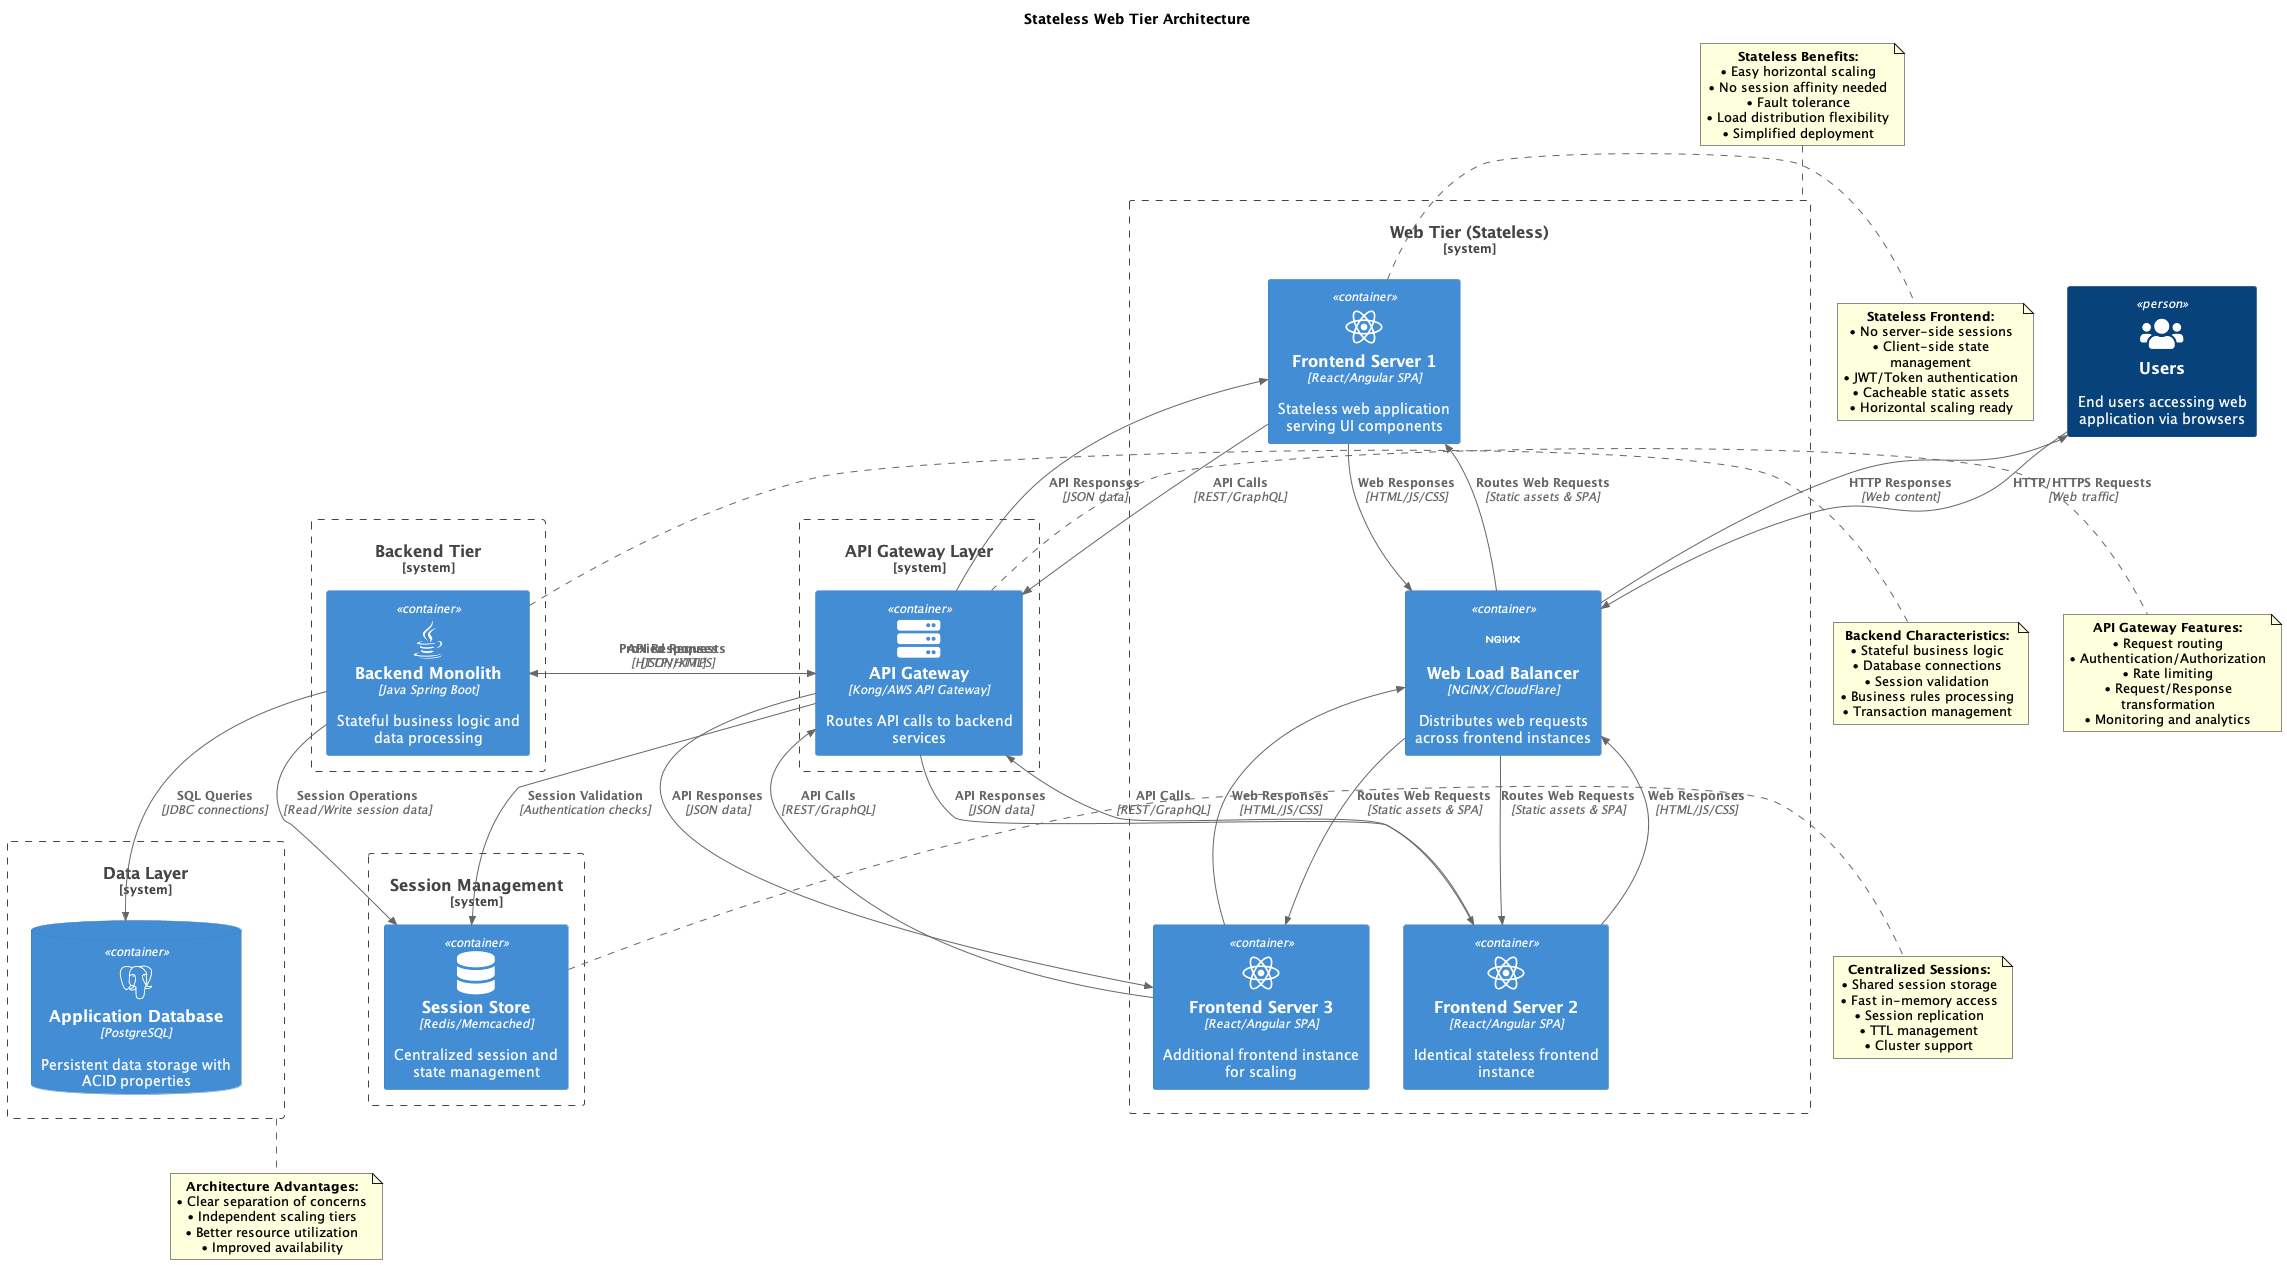

The diagram above was rendered by PlantUML. Its source (embedded in the PNG):
@startuml Stateless Web Tier
!include https://raw.githubusercontent.com/plantuml-stdlib/C4-PlantUML/master/C4_Container.puml

!define DEVICONS https://raw.githubusercontent.com/tupadr3/plantuml-icon-font-sprites/master/devicons
!define FONTAWESOME https://raw.githubusercontent.com/tupadr3/plantuml-icon-font-sprites/master/font-awesome-5
!include DEVICONS/react.puml
!include DEVICONS/java.puml
!include DEVICONS/postgresql.puml
!include DEVICONS/nginx.puml
!include FONTAWESOME/users.puml
!include FONTAWESOME/server.puml
!include FONTAWESOME/database.puml
!include FONTAWESOME/globe.puml

title Stateless Web Tier Architecture

Person(users, "Users", "End users accessing web application via browsers", $sprite="users")

System_Boundary(web_boundary, "Web Tier (Stateless)") {
    Container(web_lb, "Web Load Balancer", "NGINX/CloudFlare", "Distributes web requests across frontend instances", $sprite="nginx")
    Container(frontend_1, "Frontend Server 1", "React/Angular SPA", "Stateless web application serving UI components", $sprite="react")
    Container(frontend_2, "Frontend Server 2", "React/Angular SPA", "Identical stateless frontend instance", $sprite="react")
    Container(frontend_3, "Frontend Server 3", "React/Angular SPA", "Additional frontend instance for scaling", $sprite="react")
}

System_Boundary(api_boundary, "API Gateway Layer") {
    Container(api_gateway, "API Gateway", "Kong/AWS API Gateway", "Routes API calls to backend services", $sprite="server")
}

System_Boundary(backend_boundary, "Backend Tier") {
    Container(backend_monolith, "Backend Monolith", "Java Spring Boot", "Stateful business logic and data processing", $sprite="java")
}

System_Boundary(data_boundary, "Data Layer") {
    ContainerDb(database, "Application Database", "PostgreSQL", "Persistent data storage with ACID properties", $sprite="postgresql")
}

System_Boundary(session_boundary, "Session Management") {
    Container(session_store, "Session Store", "Redis/Memcached", "Centralized session and state management", $sprite="database")
}

' User interactions
Rel(users, web_lb, "HTTP/HTTPS Requests", "Web traffic")

' Web tier load balancing
Rel(web_lb, frontend_1, "Routes Web Requests", "Static assets & SPA")
Rel(web_lb, frontend_2, "Routes Web Requests", "Static assets & SPA")
Rel(web_lb, frontend_3, "Routes Web Requests", "Static assets & SPA")

' Frontend to API Gateway
Rel(frontend_1, api_gateway, "API Calls", "REST/GraphQL")
Rel(frontend_2, api_gateway, "API Calls", "REST/GraphQL")
Rel(frontend_3, api_gateway, "API Calls", "REST/GraphQL")

' API Gateway to Backend
Rel(api_gateway, backend_monolith, "Proxied Requests", "HTTP/HTTPS")

' Backend to Database
Rel(backend_monolith, database, "SQL Queries", "JDBC connections")

' Session management
Rel(backend_monolith, session_store, "Session Operations", "Read/Write session data")
Rel(api_gateway, session_store, "Session Validation", "Authentication checks")

' Response flows
Rel(backend_monolith, api_gateway, "API Responses", "JSON/XML")
Rel(api_gateway, frontend_1, "API Responses", "JSON data")
Rel(api_gateway, frontend_2, "API Responses", "JSON data")
Rel(api_gateway, frontend_3, "API Responses", "JSON data")
Rel(frontend_1, web_lb, "Web Responses", "HTML/JS/CSS")
Rel(frontend_2, web_lb, "Web Responses", "HTML/JS/CSS")
Rel(frontend_3, web_lb, "Web Responses", "HTML/JS/CSS")
Rel(web_lb, users, "HTTP Responses", "Web content")

note right of frontend_1
  **Stateless Frontend:**
  • No server-side sessions
  • Client-side state management
  • JWT/Token authentication
  • Cacheable static assets
  • Horizontal scaling ready
end note

note right of api_gateway
  **API Gateway Features:**
  • Request routing
  • Authentication/Authorization
  • Rate limiting
  • Request/Response transformation
  • Monitoring and analytics
end note

note right of session_store
  **Centralized Sessions:**
  • Shared session storage
  • Fast in-memory access
  • Session replication
  • TTL management
  • Cluster support
end note

note right of backend_monolith
  **Backend Characteristics:**
  • Stateful business logic
  • Database connections
  • Session validation
  • Business rules processing
  • Transaction management
end note

note top of web_boundary
  **Stateless Benefits:**
  • Easy horizontal scaling
  • No session affinity needed
  • Fault tolerance
  • Load distribution flexibility
  • Simplified deployment
end note

note bottom of data_boundary
  **Architecture Advantages:**
  • Clear separation of concerns
  • Independent scaling tiers
  • Better resource utilization
  • Improved availability
end note

@enduml